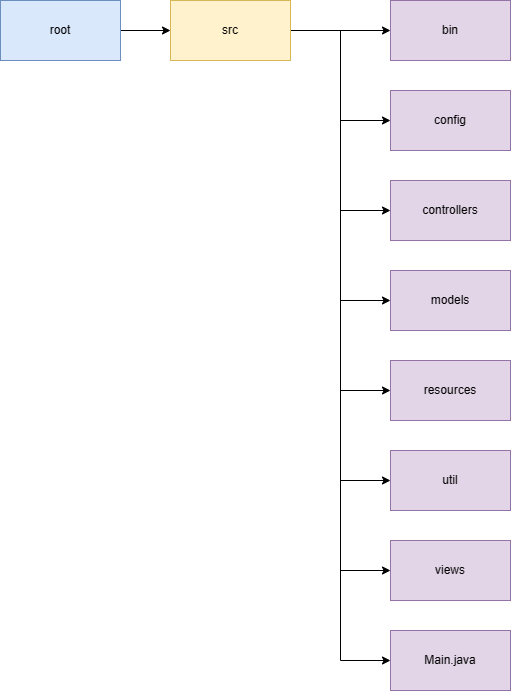

The diagram above was exported from draw.io. Its source (the exported page's mxGraphModel, read from the mxfile embedded in the PNG):
<mxGraphModel dx="1434" dy="756" grid="1" gridSize="10" guides="1" tooltips="1" connect="1" arrows="1" fold="1" page="1" pageScale="1" pageWidth="850" pageHeight="1100" math="0" shadow="0">
  <root>
    <mxCell id="0" />
    <mxCell id="1" parent="0" />
    <mxCell id="ptBWMo5dWMGTdfCX3aaC-4" style="edgeStyle=orthogonalEdgeStyle;rounded=0;orthogonalLoop=1;jettySize=auto;html=1;exitX=1;exitY=0.5;exitDx=0;exitDy=0;entryX=0;entryY=0.5;entryDx=0;entryDy=0;" edge="1" parent="1" source="ptBWMo5dWMGTdfCX3aaC-2" target="ptBWMo5dWMGTdfCX3aaC-3">
      <mxGeometry relative="1" as="geometry" />
    </mxCell>
    <mxCell id="ptBWMo5dWMGTdfCX3aaC-2" value="root" style="rounded=0;whiteSpace=wrap;html=1;fillColor=#dae8fc;strokeColor=#6c8ebf;" vertex="1" parent="1">
      <mxGeometry x="80" y="170" width="120" height="60" as="geometry" />
    </mxCell>
    <mxCell id="ptBWMo5dWMGTdfCX3aaC-14" style="edgeStyle=orthogonalEdgeStyle;rounded=0;orthogonalLoop=1;jettySize=auto;html=1;exitX=1;exitY=0.5;exitDx=0;exitDy=0;entryX=0;entryY=0.5;entryDx=0;entryDy=0;" edge="1" parent="1" source="ptBWMo5dWMGTdfCX3aaC-3" target="ptBWMo5dWMGTdfCX3aaC-5">
      <mxGeometry relative="1" as="geometry" />
    </mxCell>
    <mxCell id="ptBWMo5dWMGTdfCX3aaC-15" style="edgeStyle=orthogonalEdgeStyle;rounded=0;orthogonalLoop=1;jettySize=auto;html=1;exitX=1;exitY=0.5;exitDx=0;exitDy=0;entryX=0;entryY=0.5;entryDx=0;entryDy=0;" edge="1" parent="1" source="ptBWMo5dWMGTdfCX3aaC-3" target="ptBWMo5dWMGTdfCX3aaC-6">
      <mxGeometry relative="1" as="geometry" />
    </mxCell>
    <mxCell id="ptBWMo5dWMGTdfCX3aaC-16" style="edgeStyle=orthogonalEdgeStyle;rounded=0;orthogonalLoop=1;jettySize=auto;html=1;exitX=1;exitY=0.5;exitDx=0;exitDy=0;entryX=0;entryY=0.5;entryDx=0;entryDy=0;" edge="1" parent="1" source="ptBWMo5dWMGTdfCX3aaC-3" target="ptBWMo5dWMGTdfCX3aaC-7">
      <mxGeometry relative="1" as="geometry" />
    </mxCell>
    <mxCell id="ptBWMo5dWMGTdfCX3aaC-17" style="edgeStyle=orthogonalEdgeStyle;rounded=0;orthogonalLoop=1;jettySize=auto;html=1;exitX=1;exitY=0.5;exitDx=0;exitDy=0;entryX=0;entryY=0.5;entryDx=0;entryDy=0;" edge="1" parent="1" source="ptBWMo5dWMGTdfCX3aaC-3" target="ptBWMo5dWMGTdfCX3aaC-8">
      <mxGeometry relative="1" as="geometry" />
    </mxCell>
    <mxCell id="ptBWMo5dWMGTdfCX3aaC-18" style="edgeStyle=orthogonalEdgeStyle;rounded=0;orthogonalLoop=1;jettySize=auto;html=1;exitX=1;exitY=0.5;exitDx=0;exitDy=0;entryX=0;entryY=0.5;entryDx=0;entryDy=0;" edge="1" parent="1" source="ptBWMo5dWMGTdfCX3aaC-3" target="ptBWMo5dWMGTdfCX3aaC-9">
      <mxGeometry relative="1" as="geometry" />
    </mxCell>
    <mxCell id="ptBWMo5dWMGTdfCX3aaC-19" style="edgeStyle=orthogonalEdgeStyle;rounded=0;orthogonalLoop=1;jettySize=auto;html=1;exitX=1;exitY=0.5;exitDx=0;exitDy=0;entryX=0;entryY=0.5;entryDx=0;entryDy=0;" edge="1" parent="1" source="ptBWMo5dWMGTdfCX3aaC-3" target="ptBWMo5dWMGTdfCX3aaC-10">
      <mxGeometry relative="1" as="geometry" />
    </mxCell>
    <mxCell id="ptBWMo5dWMGTdfCX3aaC-20" style="edgeStyle=orthogonalEdgeStyle;rounded=0;orthogonalLoop=1;jettySize=auto;html=1;exitX=1;exitY=0.5;exitDx=0;exitDy=0;entryX=0;entryY=0.5;entryDx=0;entryDy=0;" edge="1" parent="1" source="ptBWMo5dWMGTdfCX3aaC-3" target="ptBWMo5dWMGTdfCX3aaC-11">
      <mxGeometry relative="1" as="geometry" />
    </mxCell>
    <mxCell id="ptBWMo5dWMGTdfCX3aaC-21" style="edgeStyle=orthogonalEdgeStyle;rounded=0;orthogonalLoop=1;jettySize=auto;html=1;exitX=1;exitY=0.5;exitDx=0;exitDy=0;entryX=0;entryY=0.5;entryDx=0;entryDy=0;" edge="1" parent="1" source="ptBWMo5dWMGTdfCX3aaC-3" target="ptBWMo5dWMGTdfCX3aaC-13">
      <mxGeometry relative="1" as="geometry" />
    </mxCell>
    <mxCell id="ptBWMo5dWMGTdfCX3aaC-3" value="src" style="rounded=0;whiteSpace=wrap;html=1;fillColor=#fff2cc;strokeColor=#d6b656;" vertex="1" parent="1">
      <mxGeometry x="250" y="170" width="120" height="60" as="geometry" />
    </mxCell>
    <mxCell id="ptBWMo5dWMGTdfCX3aaC-5" value="bin" style="rounded=0;whiteSpace=wrap;html=1;fillColor=#e1d5e7;strokeColor=#9673a6;" vertex="1" parent="1">
      <mxGeometry x="470" y="170" width="120" height="60" as="geometry" />
    </mxCell>
    <mxCell id="ptBWMo5dWMGTdfCX3aaC-6" value="config" style="rounded=0;whiteSpace=wrap;html=1;fillColor=#e1d5e7;strokeColor=#9673a6;" vertex="1" parent="1">
      <mxGeometry x="470" y="260" width="120" height="60" as="geometry" />
    </mxCell>
    <mxCell id="ptBWMo5dWMGTdfCX3aaC-7" value="controllers" style="rounded=0;whiteSpace=wrap;html=1;fillColor=#e1d5e7;strokeColor=#9673a6;" vertex="1" parent="1">
      <mxGeometry x="470" y="350" width="120" height="60" as="geometry" />
    </mxCell>
    <mxCell id="ptBWMo5dWMGTdfCX3aaC-8" value="models" style="rounded=0;whiteSpace=wrap;html=1;fillColor=#e1d5e7;strokeColor=#9673a6;" vertex="1" parent="1">
      <mxGeometry x="470" y="440" width="120" height="60" as="geometry" />
    </mxCell>
    <mxCell id="ptBWMo5dWMGTdfCX3aaC-9" value="resources" style="rounded=0;whiteSpace=wrap;html=1;fillColor=#e1d5e7;strokeColor=#9673a6;" vertex="1" parent="1">
      <mxGeometry x="470" y="530" width="120" height="60" as="geometry" />
    </mxCell>
    <mxCell id="ptBWMo5dWMGTdfCX3aaC-10" value="util" style="rounded=0;whiteSpace=wrap;html=1;fillColor=#e1d5e7;strokeColor=#9673a6;" vertex="1" parent="1">
      <mxGeometry x="470" y="620" width="120" height="60" as="geometry" />
    </mxCell>
    <mxCell id="ptBWMo5dWMGTdfCX3aaC-11" value="views" style="rounded=0;whiteSpace=wrap;html=1;fillColor=#e1d5e7;strokeColor=#9673a6;" vertex="1" parent="1">
      <mxGeometry x="470" y="710" width="120" height="60" as="geometry" />
    </mxCell>
    <mxCell id="ptBWMo5dWMGTdfCX3aaC-13" value="Main.java" style="rounded=0;whiteSpace=wrap;html=1;fillColor=#e1d5e7;strokeColor=#9673a6;" vertex="1" parent="1">
      <mxGeometry x="470" y="800" width="120" height="60" as="geometry" />
    </mxCell>
  </root>
</mxGraphModel>